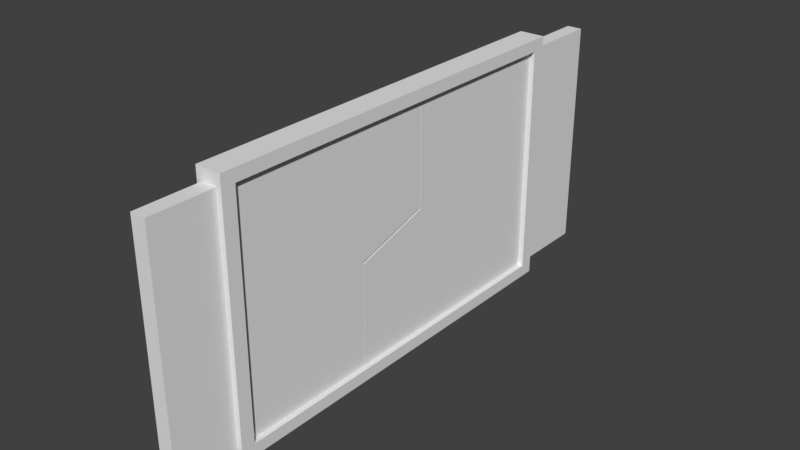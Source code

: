# Source: BlueGate.blend  (saved by Blender 2.79.0; exported with 4.5.12 LTS)
import bpy
from mathutils import Matrix  # noqa: F401  (used for matrix-valued properties, if any)

bpy.ops.wm.read_factory_settings(use_empty=True)
scene = bpy.context.scene
scene.name = 'Scene'

# ---- collections
col_collection_1 = bpy.data.collections.new('Collection 1'); scene.collection.children.link(col_collection_1)

# ---- materials (node trees are filled in below, after node groups)
mat_bluegate_mat = bpy.data.materials.new('BlueGate_Mat')
mat_bluegate_mat.alpha_threshold = 0.0
mat_bluegate_mat.use_transparent_shadow = False
mat_bluegate_mat.roughness = 0.5
mat_bluegate_mat.line_color = (0.0, 0.0, 0.0, 1.0)

# ---- material node trees

# ---- world
world_world = bpy.data.worlds.new('World'); scene.world = world_world
world_world.color = (0.05088, 0.05088, 0.05088)
world_world.use_sun_shadow = False
world_world.sun_shadow_jitter_overblur = 0.0
world_world.cycles.sampling_method = 'MANUAL'

# ---- meshes
me_cube = bpy.data.meshes.new('Cube')
me_cube.from_pydata([(0.5, 8.0, -5.0), (0.5, -8.0, -5.0), (-0.5, -8.0, -5.0), (-0.5, 8.0, -5.0), (0.5, 8.0, 5.0), (0.5, -8.0, 5.0), (-0.5, -8.0, 5.0), (-0.5, 8.0, 5.0), (-0.5, -7.467, 4.529), (-0.5, -7.467, -4.529), (-0.5, 7.467, 4.529), (-0.5, 7.467, -4.529), (0.5, 7.467, 4.529), (0.5, 7.467, -4.529), (0.5, -7.467, 4.529), (0.5, -7.467, -4.529), (-0.2976, -10.47, 4.529), (-0.2976, -10.47, -4.529), (0.2976, -10.47, 4.529), (0.2976, -10.47, -4.529), (-0.2975, 1.011, 4.529), (-0.2975, -1.989, -4.529), (0.2976, 1.011, 4.529), (0.2976, -1.989, -4.529), (-0.2976, -10.47, -0.413), (0.2976, -10.47, -0.413), (-0.2975, -1.989, -0.413), (0.2976, -1.989, -0.413), (-0.2976, -10.47, 0.4928), (0.2976, -10.47, 0.4928), (-0.2975, 1.011, 0.4928), (0.2976, 1.011, 0.4928), (-0.2976, 11.03, -4.529), (-0.2976, 11.03, 4.529), (0.2976, 11.03, -4.529), (0.2976, 11.03, 4.529), (-0.2975, -1.967, -4.529), (-0.2975, 1.033, 4.529), (0.2976, -1.967, -4.529), (0.2976, 1.033, 4.529), (-0.2976, 11.03, 0.4131), (0.2976, 11.03, 0.4131), (-0.2975, 1.033, 0.4131), (0.2976, 1.033, 0.4131), (-0.2976, 11.03, -0.4927), (0.2976, 11.03, -0.4927), (-0.2975, -1.967, -0.4927), (0.2976, -1.967, -0.4927)], [], [(8, 6, 7, 10), (12, 4, 5, 14), (4, 7, 6, 5), (0, 1, 2, 3), (0, 13, 15, 1), (13, 11, 9, 15), (0, 4, 12, 13), (2, 9, 11, 3), (9, 8, 14, 15), (2, 6, 8, 9), (4, 0, 3, 7), (11, 10, 7, 3), (1, 5, 6, 2), (15, 14, 5, 1), (11, 13, 12, 10), (12, 14, 8, 10), (28, 29, 18, 16), (30, 20, 22, 31), (16, 18, 22, 20), (28, 16, 20, 30), (19, 17, 21, 23), (25, 19, 23, 27), (29, 25, 27, 31), (17, 24, 26, 21), (21, 26, 27, 23), (17, 19, 25, 24), (18, 29, 31, 22), (24, 28, 30, 26), (26, 30, 31, 27), (24, 25, 29, 28), (44, 45, 34, 32), (46, 36, 38, 47), (32, 34, 38, 36), (44, 32, 36, 46), (35, 33, 37, 39), (41, 35, 39, 43), (45, 41, 43, 47), (33, 40, 42, 37), (37, 42, 43, 39), (33, 35, 41, 40), (34, 45, 47, 38), (40, 44, 46, 42), (42, 46, 47, 43), (40, 41, 45, 44)])
_uv = me_cube.uv_layers.new(name='UVMap')
_uv.uv.foreach_set('vector', [0.4464, 0.7271, 0.4322, 0.7146, 0.8568, 0.7146, 0.8427, 0.7271, 0.8427, 0.7019, 0.8568, 0.7144, 0.4322, 0.7144, 0.4464, 0.7019, 0.9704, 0.3094, 0.9512, 0.3094, 0.9512, 0.005084, 0.9704, 0.005084, 0.9704, 0.4996, 0.9704, 0.8039, 0.9512, 0.8039, 0.9512, 0.4996, 0.8568, 0.449, 0.8427, 0.4615, 0.4464, 0.4615, 0.4322, 0.449, 0.996, 0.494, 0.9768, 0.494, 0.9768, 0.2069, 0.996, 0.2069, 0.8568, 0.449, 0.8568, 0.7144, 0.8427, 0.7019, 0.8427, 0.4615, 0.4322, 0.98, 0.4464, 0.9675, 0.8427, 0.9675, 0.8568, 0.98, 0.9768, 0.2069, 0.9768, 0.03272, 0.996, 0.03272, 0.996, 0.2069, 0.4322, 0.98, 0.4322, 0.7146, 0.4464, 0.7271, 0.4464, 0.9675, 0.9704, 0.3094, 0.9704, 0.4996, 0.9512, 0.4996, 0.9512, 0.3094, 0.8427, 0.9675, 0.8427, 0.7271, 0.8568, 0.7146, 0.8568, 0.98, 0.9704, 0.8039, 0.9704, 0.9941, 0.9512, 0.9941, 0.9512, 0.8039, 0.4464, 0.4615, 0.4464, 0.7019, 0.4322, 0.7144, 0.4322, 0.449, 0.9768, 0.494, 0.996, 0.494, 0.996, 0.6682, 0.9768, 0.6682, 0.996, 0.6682, 0.996, 0.9553, 0.9768, 0.9553, 0.9768, 0.6682, 0.003361, 0.8966, 0.01813, 0.8966, 0.01813, 0.9962, 0.003361, 0.9962, 0.003356, 0.3848, 0.003356, 0.2853, 0.01812, 0.2853, 0.01812, 0.3848, 0.003362, 0.002162, 0.01813, 0.002162, 0.01812, 0.2853, 0.003356, 0.2853, 0.023, 0.1268, 0.02287, 0.2269, 0.3076, 0.2273, 0.3078, 0.1272, 0.01813, 0.7728, 0.003361, 0.7728, 0.003358, 0.5637, 0.01812, 0.5637, 0.02302, 0.3373, 0.02302, 0.2352, 0.2334, 0.2352, 0.2334, 0.3373, 0.02302, 0.3598, 0.02302, 0.3373, 0.2334, 0.3373, 0.3078, 0.3598, 0.02316, 0.002189, 0.02303, 0.1043, 0.2334, 0.1046, 0.2315, 0.00246, 0.003358, 0.5637, 0.003358, 0.4621, 0.01812, 0.4621, 0.01812, 0.5637, 0.003361, 0.7728, 0.01813, 0.7728, 0.01813, 0.8743, 0.003361, 0.8743, 0.02302, 0.4599, 0.02302, 0.3598, 0.3078, 0.3598, 0.3078, 0.4599, 0.02303, 0.1043, 0.023, 0.1268, 0.3078, 0.1272, 0.2334, 0.1046, 0.003358, 0.4621, 0.003356, 0.3848, 0.01812, 0.3848, 0.01812, 0.4621, 0.003361, 0.8743, 0.01813, 0.8743, 0.01813, 0.8966, 0.003361, 0.8966, 0.3273, 0.8812, 0.3136, 0.8812, 0.3136, 0.7887, 0.3273, 0.7887, 0.3273, 0.3983, 0.3273, 0.4908, 0.3136, 0.4908, 0.3135, 0.3983, 0.3273, 0.7887, 0.3136, 0.7887, 0.3136, 0.4908, 0.3273, 0.4908, 0.332, 0.1193, 0.332, 0.2124, 0.6319, 0.2124, 0.6319, 0.1193, 0.3135, 0.003025, 0.3273, 0.003025, 0.3273, 0.2322, 0.3135, 0.2322, 0.332, 0.3106, 0.332, 0.2157, 0.5626, 0.2157, 0.5626, 0.3106, 0.332, 0.3315, 0.332, 0.3106, 0.5626, 0.3106, 0.6319, 0.3315, 0.332, 0.00348, 0.332, 0.09843, 0.5626, 0.09843, 0.5626, 0.00348, 0.3273, 0.2322, 0.3273, 0.3265, 0.3135, 0.3265, 0.3135, 0.2322, 0.3273, 0.9963, 0.3136, 0.9963, 0.3136, 0.9019, 0.3273, 0.9019, 0.332, 0.4246, 0.332, 0.3315, 0.6319, 0.3315, 0.6319, 0.4246, 0.332, 0.09843, 0.332, 0.1193, 0.6319, 0.1193, 0.5626, 0.09843, 0.3273, 0.3265, 0.3273, 0.3983, 0.3135, 0.3983, 0.3135, 0.3265, 0.3273, 0.9019, 0.3136, 0.9019, 0.3136, 0.8812, 0.3273, 0.8812])
me_cube.materials.append(mat_bluegate_mat)
me_cube.use_remesh_preserve_volume = False
me_cube.use_remesh_preserve_attributes = False
me_cube.use_mirror_vertex_groups = False
me_cube.update()
arm_armature = bpy.data.armatures.new('Armature')  # bones are not reproduced

# ---- objects
ob_armature = bpy.data.objects.new('Armature', arm_armature)
ob_cube = bpy.data.objects.new('Cube', me_cube)

# ---- transforms, parenting, visibility, modifiers, constraints
ob_armature.location = (0.0, 0.0, 0.0)
ob_armature.lineart.crease_threshold = 0.0
ob_cube.parent = ob_armature
ob_cube.location = (0.0, 0.0, 0.0)
ob_cube.lock_rotations_4d = False
ob_cube.empty_display_type = 'ARROWS'
ob_cube.lineart.crease_threshold = 0.0
_vg = ob_cube.vertex_groups.new(name='LeftDoor')
_vg.add([16, 17, 18, 19, 20, 21, 22, 23, 24, 25, 26, 27, 28, 29, 30, 31], 1.0, 'REPLACE')
_vg = ob_cube.vertex_groups.new(name='RightDoor')
_vg.add([32, 33, 34, 35, 36, 37, 38, 39, 40, 41, 42, 43, 44, 45, 46, 47], 1.0, 'REPLACE')
_vg = ob_cube.vertex_groups.new(name='Master')
_vg.add([0, 1, 2, 3, 4, 5, 6, 7, 8, 9, 10, 11, 12, 13, 14, 15], 1.0, 'REPLACE')
_m = ob_cube.modifiers.new('Armature', 'ARMATURE')
_m.object = ob_armature

# ---- collection membership
col_collection_1.objects.link(ob_armature)
col_collection_1.objects.link(ob_cube)

# ---- scene / render settings (as saved in the file)
scene.frame_start = 1; scene.frame_end = 250; scene.frame_set(15)
scene.render.engine = 'BLENDER_EEVEE_NEXT'
scene.render.resolution_percentage = 50
scene.render.dither_intensity = 0.0
scene.cycles.use_denoising = False
scene.cycles.samples = 128
scene.cycles.sampling_pattern = 'TABULATED_SOBOL'
scene.cycles.use_adaptive_sampling = False
scene.cycles.use_light_tree = False
scene.cycles.blur_glossy = 0.0
scene.cycles.sample_clamp_indirect = 0.0
scene.view_settings.view_transform = 'Standard'
bpy.context.view_layer.update()

# ---- added for rendering (the .blend has no active camera and no usable light): camera, sun
cam_auto = bpy.data.cameras.new('AutoCamera')
cam_auto.lens = 50.0
cam_auto.sensor_width = 36.0
cam_auto.clip_end = 1000.0
ob_auto_camera = bpy.data.objects.new('AutoCamera', cam_auto)
scene.collection.objects.link(ob_auto_camera)
ob_auto_camera.location = (21.9583, -26.0666, 17.5666)
ob_auto_camera.rotation_euler = (1.09748, -7.21219e-08, 0.694738)
scene.camera = ob_auto_camera
light_auto_sun = bpy.data.lights.new('AutoSun', 'SUN')
light_auto_sun.energy = 3.0
light_auto_sun.angle = 0.0523599
ob_auto_sun = bpy.data.objects.new('AutoSun', light_auto_sun)
scene.collection.objects.link(ob_auto_sun)
ob_auto_sun.rotation_euler = (0.872665, 0.174533, 0.523599)
bpy.context.view_layer.update()
